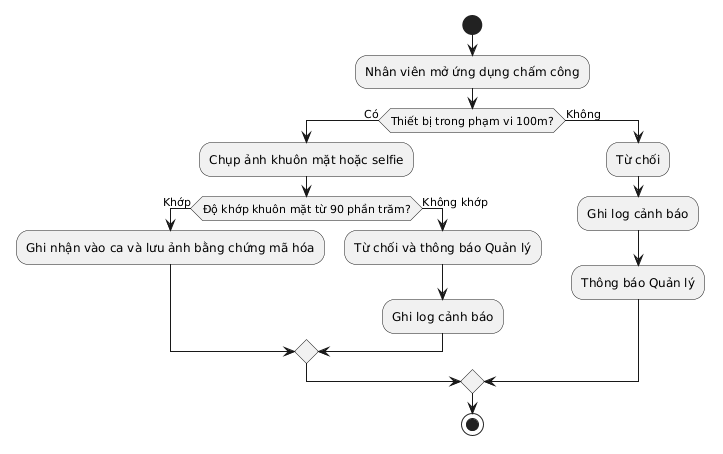

The diagram above was rendered by PlantUML. Its source (embedded in the PNG):
@startuml
start
:Nhân viên mở ứng dụng chấm công;
if (Thiết bị trong phạm vi 100m?) then (Có)
  :Chụp ảnh khuôn mặt hoặc selfie;
  if (Độ khớp khuôn mặt từ 90 phần trăm?) then (Khớp)
    :Ghi nhận vào ca và lưu ảnh bằng chứng mã hóa;
  else (Không khớp)
    :Từ chối và thông báo Quản lý;
    :Ghi log cảnh báo;
  endif
else (Không)
  :Từ chối;
  :Ghi log cảnh báo;
  :Thông báo Quản lý;
endif
stop
@enduml